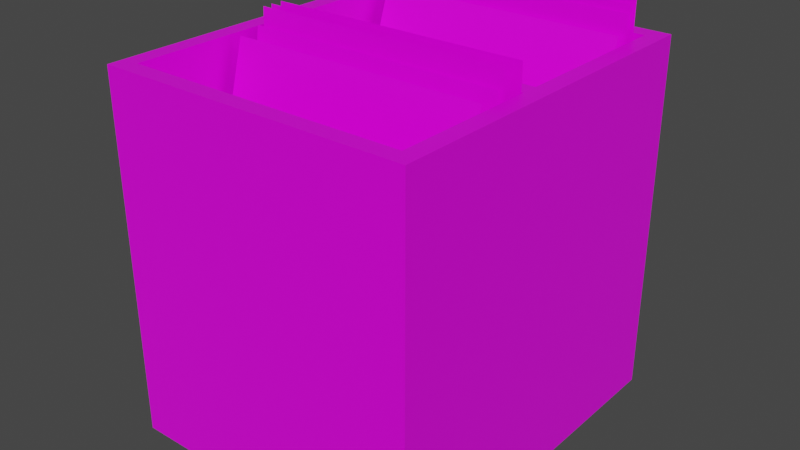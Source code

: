 # Source: box.blend  (saved by Blender 3.3.6; exported with 4.5.12 LTS)
import bpy
from mathutils import Matrix  # noqa: F401  (used for matrix-valued properties, if any)

bpy.ops.wm.read_factory_settings(use_empty=True)
scene = bpy.context.scene
scene.name = 'Scene'

# ---- collections
col_collection = bpy.data.collections.new('Collection'); scene.collection.children.link(col_collection)

# ---- images (referenced by path relative to the original .blend; pixels are not part of the script)
import os
ASSET_DIR = os.environ.get("B2B_ASSET_DIR", "")  # directory of the original .blend (textures are referenced by path, not embedded)
HERE = os.path.dirname(os.path.abspath(__file__))  # packed textures are extracted next to this script under _unpacked/

def load_image(name, relpath, width, height, colorspace="sRGB"):
    """Load a texture the original file referenced (path relative to the .blend, or extracted next to this script)."""
    p = next((c for c in (os.path.join(HERE, relpath), os.path.join(ASSET_DIR, relpath)) if relpath and os.path.exists(c)), "")
    if p:
        img = bpy.data.images.load(p, check_existing=True)
        img.name = name
    else:  # same state as the original file: an image datablock whose file is absent (Cycles renders it pink)
        img = bpy.data.images.new(name, width, height)
        img.source = "FILE"
        img.filepath = "//" + (relpath or name)
    img.colorspace_settings.name = colorspace
    return img
img_textures_png = load_image('Textures.png', 'Textures.png', 1024, 1024, 'sRGB')

# ---- materials (node trees are filled in below, after node groups)
mat_material_001 = bpy.data.materials.new('Material.001')
mat_material_001.use_transparent_shadow = False
mat_material_001.diffuse_color = (1.0, 1.0, 1.0, 1.0)
mat_material_001.roughness = 0.364
mat_material_001.specular_intensity = 0.4145

# ---- material node trees
mat_material_001.use_nodes = True; mat_material_001.node_tree.nodes.clear()
_N = mat_material_001.node_tree.nodes; _L = mat_material_001.node_tree.links
n0 = _N.new('ShaderNodeBsdfPrincipled'); n0.name = 'Principled BSDF'; n0.location = (10, 300)
n0.distribution = 'GGX'
n0.subsurface_method = 'RANDOM_WALK_SKIN'
n0.inputs[2].default_value = 0.364
n0.inputs[3].default_value = 1.45
n0.inputs[13].default_value = 0.4145
n0.inputs[27].default_value = (0.0, 0.0, 0.0, 1.0)
n0.inputs[28].default_value = 1.0
n1 = _N.new('ShaderNodeOutputMaterial'); n1.name = 'Material Output'; n1.location = (300, 300)
n2 = _N.new('ShaderNodeNormalMap'); n2.name = 'Normal Map'; n2.location = (-300, -300)
n2.label = 'Normal/Map'
n2.inputs[0].default_value = 0.0
n3 = _N.new('ShaderNodeTexImage'); n3.name = 'Image Texture'; n3.location = (-300, 600)
n3.image = img_textures_png
_L.new(n0.outputs[0], n1.inputs[0])
_L.new(n2.outputs[0], n0.inputs[5])
_L.new(n3.outputs[0], n0.inputs[0])
n1.is_active_output = True

# ---- world
world_world = bpy.data.worlds.new('World'); scene.world = world_world
world_world.use_nodes = True; world_world.node_tree.nodes.clear()
_N = world_world.node_tree.nodes; _L = world_world.node_tree.links
n0 = _N.new('ShaderNodeOutputWorld'); n0.name = 'World Output'; n0.location = (300, 300)
n1 = _N.new('ShaderNodeBackground'); n1.name = 'Background'; n1.location = (10, 300)
n1.inputs[0].default_value = (0.05088, 0.05088, 0.05088, 1.0)
_L.new(n1.outputs[0], n0.inputs[0])
n0.is_active_output = True
world_world.color = (0.05088, 0.05088, 0.05088)
world_world.use_sun_shadow = False
world_world.sun_shadow_jitter_overblur = 0.0

# ---- meshes
me_mesh_575 = bpy.data.meshes.new('Mesh.575')
me_mesh_575.from_pydata([(-0.1312, -3.977e-08, -0.1527), (-0.117, 0.3053, -0.1385), (0.1312, -9.969e-09, -0.1527), (0.117, 0.3053, -0.1385), (-0.1312, 9.969e-09, 0.1527), (-0.117, 0.3053, 0.1385), (0.1312, 3.977e-08, 0.1527), (0.117, 0.3053, 0.1385), (-0.1312, 0.3053, -0.1527), (0.1312, 0.3053, -0.1527), (0.1312, 0.3053, 0.1527), (-0.1312, 0.3053, 0.1527), (-0.117, 0.06912, -0.1385), (0.117, 0.06912, -0.1385), (0.117, 0.06912, 0.1385), (-0.117, 0.06912, 0.1385), (-0.1241, 0.04963, 0.0006554), (-0.1241, 0.2977, -0.01354), (0.1241, 0.04963, 0.0006553), (0.1241, 0.2977, -0.01354), (0.1241, 0.2977, 0.0006553), (-0.1241, 0.2977, 0.0006553), (0.1241, 0.0615, -0.01354), (-0.1241, 0.0615, -0.01354), (-0.1086, 0.04963, 0.008297), (0.1086, 0.04963, 0.008297), (0.1086, 0.3221, 0.007677), (-0.1086, 0.3221, 0.008917), (-0.1086, 0.04963, 0.01863), (0.1086, 0.04963, 0.01863), (0.1086, 0.3221, 0.01863), (-0.1086, 0.3221, 0.01863), (-0.1086, 0.04977, 0.03948), (0.1086, 0.04977, 0.03948), (0.1086, 0.322, 0.02684), (-0.1086, 0.322, 0.02684), (-0.1086, 0.03884, 0.06668), (0.1086, 0.03884, 0.06668), (0.1086, 0.3093, 0.03356), (-0.1086, 0.3093, 0.03356), (-0.1086, 0.04263, 0.1228), (0.1086, 0.04263, 0.1228), (0.1086, 0.3055, 0.05114), (-0.1086, 0.3055, 0.05114), (-0.1086, 0.3083, -0.1153), (0.1086, 0.3083, -0.1153), (0.1086, 0.04263, -0.02203), (-0.1086, 0.04263, -0.02203), (-0.1086, 0.3063, -0.1235), (0.1086, 0.3063, -0.1235), (0.1086, 0.03884, -0.07816), (-0.1086, 0.03884, -0.07816), (-0.1086, 0.322, -0.1273), (0.1086, 0.322, -0.1273), (0.1086, 0.04977, -0.1054), (-0.1086, 0.04977, -0.1054), (-0.1086, 0.3278, -0.1313), (0.1086, 0.3278, -0.1313), (0.1086, 0.04963, -0.1262), (-0.1086, 0.04963, -0.1262), (-0.1086, 0.3314, -0.1359), (0.1086, 0.3314, -0.1372), (0.1086, 0.04963, -0.1365), (-0.1086, 0.04963, -0.1365)], [], [(0, 8, 9, 2), (2, 9, 10, 6), (6, 10, 11, 4), (4, 11, 8, 0), (1, 5, 15, 12), (1, 3, 9, 8), (3, 7, 10, 9), (7, 5, 11, 10), (5, 1, 8, 11), (14, 13, 12, 15), (7, 3, 13, 14), (5, 7, 14, 15), (3, 1, 12, 13), (18, 20, 21, 16), (19, 17, 21, 20), (17, 19, 22, 23), (25, 26, 27, 24), (29, 30, 31, 28), (33, 34, 35, 32), (37, 38, 39, 36), (41, 42, 43, 40), (46, 45, 44, 47), (50, 49, 48, 51), (54, 53, 52, 55), (58, 57, 56, 59), (62, 61, 60, 63), (2, 6, 4, 0)])
me_mesh_575.polygons.foreach_set('use_smooth', [True] * 27)
_k = set([(0, 2), (0, 4), (0, 8), (1, 3), (1, 5), (1, 12), (2, 6), (2, 9), (3, 7), (3, 13), (4, 6), (4, 11), (5, 7), (5, 15), (6, 10), (7, 14), (8, 9), (8, 11), (9, 10), (10, 11), (12, 13), (12, 15), (13, 14), (14, 15), (17, 19), (20, 21)])
me_mesh_575.attributes.new('sharp_edge', 'BOOLEAN', 'EDGE').data.foreach_set('value', [ (min(e.vertices), max(e.vertices)) in _k for e in me_mesh_575.edges])
_uv = me_mesh_575.uv_layers.new(name='map1')
_uv.uv.foreach_set('vector', [0.7745, 0.3886, 0.7746, 0.3886, 0.7746, 0.3887, 0.7745, 0.3887, 0.7745, 0.3887, 0.7746, 0.3887, 0.7746, 0.3889, 0.7745, 0.3889, 0.7745, 0.3889, 0.7746, 0.3889, 0.7746, 0.3891, 0.7745, 0.3891, 0.7745, 0.3891, 0.7746, 0.3891, 0.7746, 0.3893, 0.7745, 0.3893, 0.7748, 0.3891, 0.7746, 0.3891, 0.7746, 0.3891, 0.7748, 0.3891, 0.7748, 0.3891, 0.7748, 0.3889, 0.7748, 0.3889, 0.7748, 0.3891, 0.7748, 0.3889, 0.7746, 0.3889, 0.7746, 0.3889, 0.7748, 0.3889, 0.7746, 0.3889, 0.7746, 0.3891, 0.7746, 0.3891, 0.7746, 0.3889, 0.7746, 0.3891, 0.7748, 0.3891, 0.7748, 0.3891, 0.7746, 0.3891, 0.7746, 0.3889, 0.7748, 0.3889, 0.7748, 0.3891, 0.7746, 0.3891, 0.7746, 0.3889, 0.7748, 0.3889, 0.7748, 0.3889, 0.7746, 0.3889, 0.7746, 0.3891, 0.7746, 0.3889, 0.7746, 0.3889, 0.7746, 0.3891, 0.7748, 0.3889, 0.7748, 0.3891, 0.7748, 0.3891, 0.7748, 0.3889, 0.7745, 0.3889, 0.7746, 0.3889, 0.7746, 0.3891, 0.7745, 0.3891, 0.7746, 0.3889, 0.7746, 0.3891, 0.7746, 0.3891, 0.7746, 0.3889, 0.7746, 0.3891, 0.7746, 0.3889, 0.7746, 0.3889, 0.7746, 0.3891, 0.8752, 0.06509, 0.8748, 0.06509, 0.8748, 0.06465, 0.8752, 0.06465, 0.8752, 0.06509, 0.8748, 0.06509, 0.8748, 0.06465, 0.8752, 0.06465, 0.8752, 0.06509, 0.8748, 0.06509, 0.8748, 0.06465, 0.8752, 0.06465, 0.8752, 0.06509, 0.8748, 0.06509, 0.8748, 0.06465, 0.8752, 0.06465, 0.8752, 0.06509, 0.8748, 0.06509, 0.8748, 0.06465, 0.8752, 0.06465, 0.8752, 0.06509, 0.8748, 0.06509, 0.8748, 0.06465, 0.8752, 0.06465, 0.8752, 0.06509, 0.8748, 0.06509, 0.8748, 0.06465, 0.8752, 0.06465, 0.8752, 0.06509, 0.8748, 0.06509, 0.8748, 0.06465, 0.8752, 0.06465, 0.8752, 0.06509, 0.8748, 0.06509, 0.8748, 0.06465, 0.8752, 0.06465, 0.8752, 0.06509, 0.8748, 0.06509, 0.8748, 0.06465, 0.8752, 0.06465, 0.7745, 0.3887, 0.7745, 0.3889, 0.7745, 0.3891, 0.7745, 0.3886])
me_mesh_575.materials.append(mat_material_001)
me_mesh_575.update()
me_mesh_575.normals_split_custom_set([tuple(v) for v in zip(*[iter([-9.3e-08, -1.464e-07, -1.0, -9.3e-08, -1.464e-07, -1.0, -9.3e-08, -1.464e-07, -1.0, -9.3e-08, -1.464e-07, -1.0, 1.0, 1.769e-07, -9.762e-08, 1.0, 1.769e-07, -9.762e-08, 1.0, 1.769e-07, -9.762e-08, 1.0, 1.769e-07, -9.762e-08, 9.3e-08, 1.464e-07, 1.0, 9.3e-08, 1.464e-07, 1.0, 9.3e-08, 1.464e-07, 1.0, 9.3e-08, 1.464e-07, 1.0, -1.0, -1.769e-07, 9.762e-08, -1.0, -1.769e-07, 9.762e-08, -1.0, -1.769e-07, 9.762e-08, -1.0, -1.769e-07, 9.762e-08, 1.0, 1.709e-07, -5.381e-08, 1.0, 1.709e-07, -5.381e-08, 1.0, 1.709e-07, -5.381e-08, 1.0, 1.709e-07, -5.381e-08, -1.201e-07, 1.0, 9.706e-07, -1.201e-07, 1.0, 9.186e-07, -1.201e-07, 1.0, 9.19e-07, -1.201e-07, 1.0, 9.706e-07, -1.201e-07, 1.0, 9.186e-07, -1.201e-07, 1.0, -1.196e-06, -1.201e-07, 1.0, -1.196e-06, -1.201e-07, 1.0, 9.19e-07, -1.201e-07, 1.0, -1.196e-06, -1.201e-07, 1.0, -1.144e-06, -1.201e-07, 1.0, -1.144e-06, -1.201e-07, 1.0, -1.196e-06, -1.201e-07, 1.0, -1.144e-06, -1.201e-07, 1.0, 9.706e-07, -1.201e-07, 1.0, 9.706e-07, -1.201e-07, 1.0, -1.144e-06, -1.91e-07, 1.0, -1.309e-07, -1.91e-07, 1.0, -1.309e-07, -1.91e-07, 1.0, -1.309e-07, -1.91e-07, 1.0, -1.309e-07, -1.0, -1.709e-07, 5.381e-08, -1.0, -1.709e-07, 5.381e-08, -1.0, -1.709e-07, 5.381e-08, -1.0, -1.709e-07, 5.381e-08, -1.576e-07, -1.262e-07, -1.0, -1.576e-07, -1.262e-07, -1.0, -1.576e-07, -1.262e-07, -1.0, -1.576e-07, -1.262e-07, -1.0, 1.794e-07, 1.262e-07, 1.0, 1.794e-07, 1.262e-07, 1.0, 1.794e-07, 1.262e-07, 1.0, 1.794e-07, 1.262e-07, 1.0, 7.563e-08, 1.628e-07, 1.0, 7.563e-08, 1.628e-07, 1.0, 7.563e-08, 1.628e-07, 1.0, 7.563e-08, 1.628e-07, 1.0, -2.401e-07, 1.0, 0.0, -2.401e-07, 1.0, 0.0, -2.401e-07, 1.0, 0.0, -2.401e-07, 1.0, 0.0, -7.784e-08, -1.617e-07, -1.0, -7.784e-08, -1.617e-07, -1.0, -7.784e-08, -1.617e-07, -1.0, -7.784e-08, -1.617e-07, -1.0, 0.002855, 1.654e-07, 1.0, 0.002855, 1.654e-07, 1.0, 0.002855, 1.654e-07, 1.0, 0.002855, 1.654e-07, 1.0, 7.081e-08, 1.64e-07, 1.0, 7.081e-08, 1.64e-07, 1.0, 7.081e-08, 1.64e-07, 1.0, 7.081e-08, 1.64e-07, 1.0, 7.868e-08, 0.04636, 0.9989, 7.868e-08, 0.04636, 0.9989, 7.868e-08, 0.04636, 0.9989, 7.868e-08, 0.04636, 0.9989, 4.721e-08, 0.1215, 0.9926, 4.721e-08, 0.1215, 0.9926, 4.721e-08, 0.1215, 0.9926, 4.721e-08, 0.1215, 0.9926, 0.0, 0.263, 0.9648, 0.0, 0.263, 0.9648, 0.0, 0.263, 0.9648, 0.0, 0.263, 0.9648, 0.0, 0.3313, 0.9435, 0.0, 0.3313, 0.9435, 0.0, 0.3313, 0.9435, 0.0, 0.3313, 0.9435, 3.162e-08, 0.1671, 0.9859, 3.162e-08, 0.1671, 0.9859, 3.162e-08, 0.1671, 0.9859, 3.162e-08, 0.1671, 0.9859, 6.281e-08, 0.08017, 0.9968, 6.281e-08, 0.08017, 0.9968, 6.281e-08, 0.08017, 0.9968, 6.281e-08, 0.08017, 0.9968, 1.85e-07, 0.01815, 0.9998, 1.85e-07, 0.01815, 0.9998, 1.85e-07, 0.01815, 0.9998, 1.85e-07, 0.01815, 0.9998, 0.002855, 1.327e-07, 1.0, 0.002855, 1.327e-07, 1.0, 0.002855, 1.327e-07, 1.0, 0.002855, 1.327e-07, 1.0, 1.136e-07, -1.0, 1.629e-07, 1.136e-07, -1.0, 1.629e-07, 1.136e-07, -1.0, 1.629e-07, 1.136e-07, -1.0, 1.629e-07])] * 3)])

# ---- objects
ob_box_001 = bpy.data.objects.new('box_001', me_mesh_575)

# ---- transforms, parenting, visibility, modifiers, constraints
ob_box_001.location = (0.0, 0.0, 0.0)
ob_box_001.rotation_euler = (1.571, -0.0, 0.0)
ob_box_001.color = (0.8, 0.8, 0.8, 1.0)

# ---- collection membership
col_collection.objects.link(ob_box_001)

# ---- scene / render settings (as saved in the file)
scene.frame_start = 1; scene.frame_end = 250; scene.frame_set(0)
scene.render.engine = 'BLENDER_EEVEE_NEXT'
scene.cycles.sampling_pattern = 'TABULATED_SOBOL'
scene.cycles.use_light_tree = False
scene.view_settings.view_transform = 'Filmic'
bpy.context.view_layer.update()

# ---- added for rendering (the .blend has no active camera and no usable light): camera, sun
cam_auto = bpy.data.cameras.new('AutoCamera')
cam_auto.lens = 50.0
cam_auto.sensor_width = 36.0
cam_auto.clip_end = 1000.0
ob_auto_camera = bpy.data.objects.new('AutoCamera', cam_auto)
scene.collection.objects.link(ob_auto_camera)
ob_auto_camera.location = (0.482445, -0.578933, 0.551658)
ob_auto_camera.rotation_euler = (1.09748, -7.21219e-08, 0.694738)
scene.camera = ob_auto_camera
light_auto_sun = bpy.data.lights.new('AutoSun', 'SUN')
light_auto_sun.energy = 3.0
light_auto_sun.angle = 0.0523599
ob_auto_sun = bpy.data.objects.new('AutoSun', light_auto_sun)
scene.collection.objects.link(ob_auto_sun)
ob_auto_sun.rotation_euler = (0.872665, 0.174533, 0.523599)
bpy.context.view_layer.update()
